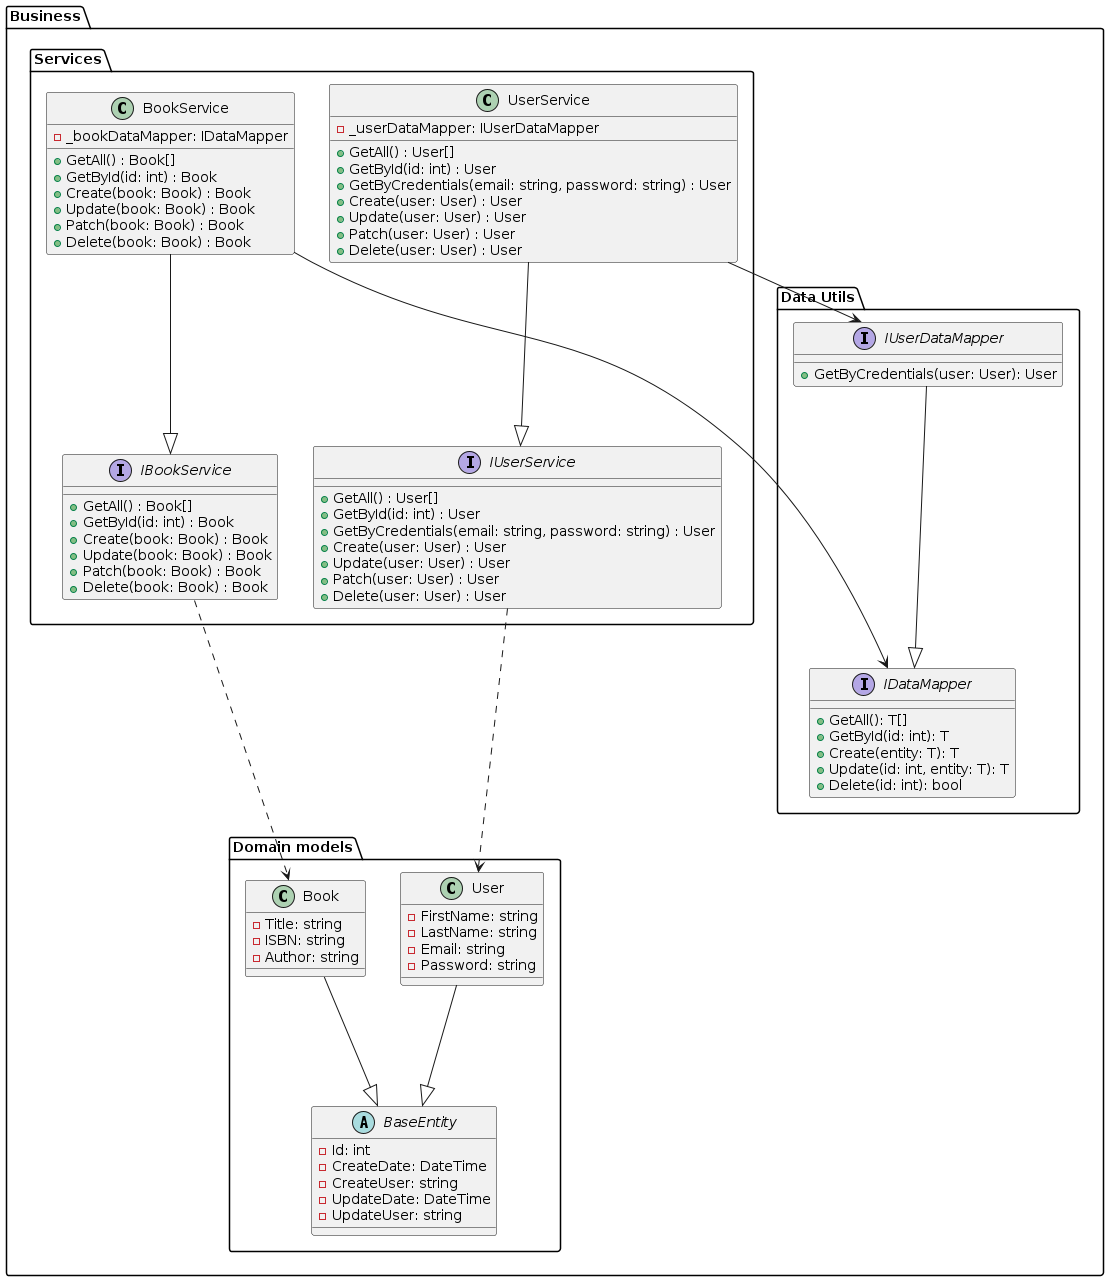

The diagram above was rendered by PlantUML. Its source (embedded in the PNG):
@startuml

package "Business" {

    package "Domain models" {
        abstract BaseEntity {
            - Id: int
            - CreateDate: DateTime
            - CreateUser: string
            - UpdateDate: DateTime
            - UpdateUser: string
        }

        class Book {
            - Title: string
            - ISBN: string
            - Author: string
        }

        Book ---|> BaseEntity

        class User {
            - FirstName: string
            - LastName: string
            - Email: string
            - Password: string
        }
        User ---|> BaseEntity
    }
    
    package "Services" {    

        interface IBookService {
            + GetAll() : Book[]
            + GetById(id: int) : Book
            + Create(book: Book) : Book
            + Update(book: Book) : Book
            + Patch(book: Book) : Book
            + Delete(book: Book) : Book
        }

        interface IUserService {
            + GetAll() : User[]
            + GetById(id: int) : User
            + GetByCredentials(email: string, password: string) : User
            + Create(user: User) : User
            + Update(user: User) : User
            + Patch(user: User) : User
            + Delete(user: User) : User
        }

        class BookService {
            - _bookDataMapper: IDataMapper
            + GetAll() : Book[]
            + GetById(id: int) : Book
            + Create(book: Book) : Book
            + Update(book: Book) : Book
            + Patch(book: Book) : Book
            + Delete(book: Book) : Book
        }
        BookService ---|> IBookService

        class UserService {
            - _userDataMapper: IUserDataMapper

            + GetAll() : User[]
            + GetById(id: int) : User
            + GetByCredentials(email: string, password: string) : User
            + Create(user: User) : User
            + Update(user: User) : User
            + Patch(user: User) : User
            + Delete(user: User) : User
        }
        UserService ---|> IUserService
        
    }
    IBookService ...> Book
    IUserService ...> User

    package "Data Utils" {
        
        interface IDataMapper {
            + GetAll(): T[]
            + GetById(id: int): T
            + Create(entity: T): T
            + Update(id: int, entity: T): T
            + Delete(id: int): bool
        }

        interface IUserDataMapper {
            + GetByCredentials(user: User): User
        }
        IUserDataMapper ---|> IDataMapper
    }

    UserService --> IUserDataMapper
    BookService --> IDataMapper
}

@enduml